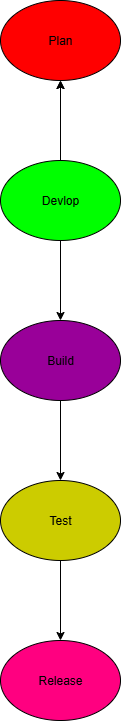

The diagram above was exported from draw.io. Its source (the exported page's mxGraphModel, read from the mxfile embedded in the PNG):
<mxGraphModel dx="1042" dy="562" grid="1" gridSize="10" guides="1" tooltips="1" connect="1" arrows="1" fold="1" page="1" pageScale="1" pageWidth="850" pageHeight="1100" math="0" shadow="0">
  <root>
    <mxCell id="0" />
    <mxCell id="1" parent="0" />
    <mxCell id="umk1-xkxTRIdmCHXadUB-8" value="" style="edgeStyle=orthogonalEdgeStyle;rounded=0;orthogonalLoop=1;jettySize=auto;html=1;" edge="1" parent="1" source="umk1-xkxTRIdmCHXadUB-5" target="umk1-xkxTRIdmCHXadUB-7">
      <mxGeometry relative="1" as="geometry" />
    </mxCell>
    <mxCell id="umk1-xkxTRIdmCHXadUB-14" value="" style="edgeStyle=orthogonalEdgeStyle;rounded=0;orthogonalLoop=1;jettySize=auto;html=1;" edge="1" parent="1" source="umk1-xkxTRIdmCHXadUB-5">
      <mxGeometry relative="1" as="geometry">
        <mxPoint x="425" y="150" as="targetPoint" />
      </mxGeometry>
    </mxCell>
    <mxCell id="umk1-xkxTRIdmCHXadUB-16" value="" style="edgeStyle=orthogonalEdgeStyle;rounded=0;orthogonalLoop=1;jettySize=auto;html=1;" edge="1" parent="1" source="umk1-xkxTRIdmCHXadUB-5" target="umk1-xkxTRIdmCHXadUB-15">
      <mxGeometry relative="1" as="geometry" />
    </mxCell>
    <mxCell id="umk1-xkxTRIdmCHXadUB-5" value="Devlop" style="ellipse;whiteSpace=wrap;html=1;fillColor=#00FF00;" vertex="1" parent="1">
      <mxGeometry x="365" y="230" width="120" height="80" as="geometry" />
    </mxCell>
    <mxCell id="umk1-xkxTRIdmCHXadUB-10" value="" style="edgeStyle=orthogonalEdgeStyle;rounded=0;orthogonalLoop=1;jettySize=auto;html=1;" edge="1" parent="1" source="umk1-xkxTRIdmCHXadUB-7" target="umk1-xkxTRIdmCHXadUB-9">
      <mxGeometry relative="1" as="geometry" />
    </mxCell>
    <mxCell id="umk1-xkxTRIdmCHXadUB-7" value="Build" style="ellipse;whiteSpace=wrap;html=1;fillColor=#990099;" vertex="1" parent="1">
      <mxGeometry x="365" y="390" width="120" height="80" as="geometry" />
    </mxCell>
    <mxCell id="umk1-xkxTRIdmCHXadUB-12" value="" style="edgeStyle=orthogonalEdgeStyle;rounded=0;orthogonalLoop=1;jettySize=auto;html=1;" edge="1" parent="1" source="umk1-xkxTRIdmCHXadUB-9" target="umk1-xkxTRIdmCHXadUB-11">
      <mxGeometry relative="1" as="geometry" />
    </mxCell>
    <mxCell id="umk1-xkxTRIdmCHXadUB-9" value="Test" style="ellipse;whiteSpace=wrap;html=1;fillColor=#CCCC00;" vertex="1" parent="1">
      <mxGeometry x="365" y="550" width="120" height="80" as="geometry" />
    </mxCell>
    <mxCell id="umk1-xkxTRIdmCHXadUB-11" value="Release" style="ellipse;whiteSpace=wrap;html=1;fillColor=#FF0080;" vertex="1" parent="1">
      <mxGeometry x="365" y="710" width="120" height="80" as="geometry" />
    </mxCell>
    <mxCell id="umk1-xkxTRIdmCHXadUB-15" value="Plan" style="ellipse;whiteSpace=wrap;html=1;fillColor=#FF0000;" vertex="1" parent="1">
      <mxGeometry x="365" y="70" width="120" height="80" as="geometry" />
    </mxCell>
  </root>
</mxGraphModel>